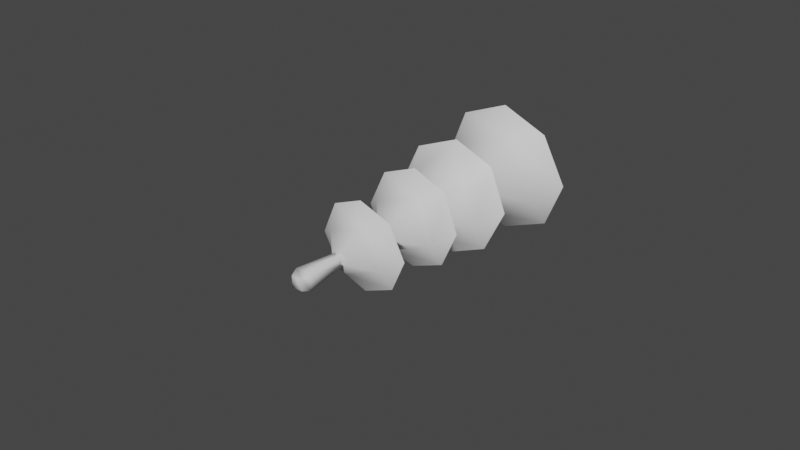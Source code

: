 # Source: FE_leaf_05-06.blend  (saved by Blender 3.0.42; exported with 4.5.12 LTS)
import bpy
from mathutils import Matrix  # noqa: F401  (used for matrix-valued properties, if any)

bpy.ops.wm.read_factory_settings(use_empty=True)
scene = bpy.context.scene
scene.name = 'Scene'

# ---- materials (node trees are filled in below, after node groups)
mat_material_001 = bpy.data.materials.new('Material.001')
mat_material_001.use_transparent_shadow = False

# ---- material node trees
mat_material_001.use_nodes = True; mat_material_001.node_tree.nodes.clear()
_N = mat_material_001.node_tree.nodes; _L = mat_material_001.node_tree.links
n0 = _N.new('ShaderNodeBsdfPrincipled'); n0.name = 'Principled BSDF'; n0.location = (10, 300)
n0.distribution = 'GGX'
n0.subsurface_method = 'RANDOM_WALK_SKIN'
n0.inputs[3].default_value = 1.45
n0.inputs[27].default_value = (0.0, 0.0, 0.0, 1.0)
n0.inputs[28].default_value = 1.0
n1 = _N.new('ShaderNodeOutputMaterial'); n1.name = 'Material Output'; n1.location = (300, 300)
_L.new(n0.outputs[0], n1.inputs[0])
n1.is_active_output = True

# ---- world
world_world = bpy.data.worlds.new('World'); scene.world = world_world
world_world.use_nodes = True; world_world.node_tree.nodes.clear()
_N = world_world.node_tree.nodes; _L = world_world.node_tree.links
n0 = _N.new('ShaderNodeOutputWorld'); n0.name = 'World Output'; n0.location = (300, 300)
n1 = _N.new('ShaderNodeBackground'); n1.name = 'Background'; n1.location = (10, 300)
n1.inputs[0].default_value = (0.05088, 0.05088, 0.05088, 1.0)
_L.new(n1.outputs[0], n0.inputs[0])
n0.is_active_output = True
world_world.color = (0.05088, 0.05088, 0.05088)
world_world.use_sun_shadow = False
world_world.sun_shadow_jitter_overblur = 0.0

# ---- meshes
me_0x07730cf6_gmdl = bpy.data.meshes.new('0x07730CF6.gmdl')
me_0x07730cf6_gmdl.from_pydata([(-2.317e-05, -1.85, -0.3196), (0.2166, -1.851, -0.2312), (0.1921, -1.938, -0.08292), (-0.077, -1.934, -0.1959), (-0.2166, -1.851, -0.2312), (0.3226, -1.862, -0.002114), (0.2166, -1.873, 0.2268), (0.07694, -1.951, 0.1926), (-2.402e-05, -1.882, 0.315), (-0.2166, -1.873, 0.2268), (-0.1921, -1.947, 0.0798), (-0.3227, -1.862, -0.002113), (-2.52e-05, -2.136, 0.002779), (-2.317e-05, -1.85, -0.3196), (-0.07436, -1.915, -0.1894), (0.1855, -1.919, -0.08028), (0.2166, -1.851, -0.2312), (-0.2166, -1.851, -0.2312), (0.3226, -1.862, -0.002114), (0.07431, -1.932, 0.1859), (0.2166, -1.873, 0.2268), (-2.402e-05, -1.882, 0.315), (-0.1856, -1.928, 0.07687), (-0.2166, -1.873, 0.2268), (-0.3227, -1.862, -0.002113), (-2.518e-05, -2.124, 0.002637), (0.218, -1.471, -0.08669), (0.2423, -1.394, -0.2453), (-2.013e-05, -1.385, -0.3421), (-0.0885, -1.471, -0.2133), (-0.2423, -1.394, -0.2453), (0.08824, -1.458, 0.2216), (0.2414, -1.38, 0.2537), (0.3522, -1.392, 0.005294), (-0.2179, -1.464, 0.09635), (-0.2414, -1.38, 0.2537), (-2.461e-05, -1.372, 0.3485), (-0.3522, -1.392, 0.005294), (-2.419e-05, -1.728, 0.005995), (0.218, -1.491, -0.08658), (-0.0885, -1.491, -0.2132), (-2.013e-05, -1.385, -0.3421), (0.2423, -1.394, -0.2453), (-0.2423, -1.394, -0.2453), (0.08824, -1.478, 0.2217), (0.3522, -1.392, 0.005294), (0.2414, -1.38, 0.2537), (-0.2179, -1.484, 0.09646), (-2.461e-05, -1.372, 0.3485), (-0.2414, -1.38, 0.2537), (-0.3522, -1.392, 0.005294), (-2.421e-05, -1.737, 0.006111), (-0.2844, -0.979, 0.2934), (-0.2562, -1.108, 0.1111), (0.1046, -1.081, 0.2543), (-2.534e-05, -0.9449, 0.4054), (0.2844, -0.9504, 0.2937), (0.4131, -0.9646, 0.006517), (0.2562, -1.107, -0.09757), (0.2844, -0.9944, -0.2809), (-2.694e-05, -1.017, -0.3928), (-0.1047, -1.133, -0.2409), (-0.2844, -1.021, -0.2812), (-0.4131, -0.991, 0.006242), (-2.326e-05, -1.357, 0.007203), (-0.2844, -0.979, 0.2934), (-2.534e-05, -0.9449, 0.4054), (0.1046, -1.053, 0.2541), (-0.2562, -1.081, 0.1108), (0.2844, -0.9504, 0.2937), (0.4131, -0.9646, 0.006517), (0.2562, -1.079, -0.09778), (0.2844, -0.9944, -0.2809), (-2.694e-05, -1.017, -0.3928), (-0.1047, -1.106, -0.2411), (-0.2844, -1.021, -0.2812), (-0.4131, -0.991, 0.006242), (-2.322e-05, -1.34, 0.006996), (-0.3261, -0.409, 0.3486), (0.0003748, -0.4014, 0.4821), (0.1218, -0.511, 0.3144), (-0.3019, -0.5045, 0.1347), (0.3266, -0.4066, 0.3482), (0.4784, -0.372, 0.002994), (0.3022, -0.4767, -0.1243), (0.3263, -0.3317, -0.3384), (0.0003351, -0.3284, -0.4681), (-0.1214, -0.4654, -0.3021), (-0.3259, -0.334, -0.3386), (-0.4784, -0.3752, 0.00312), (-2.18e-05, -0.765, 0.00614), (-0.3261, -0.409, 0.3486), (-0.3179, -0.5223, 0.1417), (0.1283, -0.5292, 0.3309), (0.0003748, -0.4014, 0.4821), (0.3266, -0.4066, 0.3482), (0.4784, -0.372, 0.002994), (0.3182, -0.4928, -0.1311), (0.3263, -0.3317, -0.3384), (0.0003351, -0.3284, -0.4681), (-0.1279, -0.4807, -0.3183), (-0.3259, -0.334, -0.3386), (-0.4784, -0.3752, 0.00312), (-2.184e-05, -0.7818, 0.006346), (-0.03346, 0.09197, -0.03576), (-0.03346, 0.09257, 0.03198), (0.03342, 0.09257, 0.03198), (0.03342, 0.09197, -0.03576), (-0.09212, 0.004807, -0.09373), (0.09208, 0.004807, -0.09373), (0.05901, -0.2266, -0.05592), (-0.05905, -0.2266, -0.05592), (0.04542, -0.797, -0.03893), (-0.04547, -0.7999, -0.03891), (0.03342, 0.09197, -0.03576), (0.03342, 0.09257, 0.03198), (0.09208, 0.006474, 0.09285), (0.05901, -0.2256, 0.06367), (0.04542, -0.7902, 0.05311), (-0.09212, 0.006474, 0.09285), (-0.05905, -0.2256, 0.06367), (-0.04547, -0.7934, 0.05313), (-0.03765, -1.428, 0.04691), (0.03761, -1.428, 0.04691), (0.03761, -1.428, -0.02934), (-0.03765, -1.428, -0.02934), (-0.03838, -2.437, -0.04442), (0.03833, -2.437, -0.04442), (0.03833, -2.438, 0.03327), (-0.03838, -2.438, 0.03327), (-0.05584, -2.379, -0.06087), (0.05579, -2.379, -0.06087), (0.05579, -2.381, 0.05221), (-0.05584, -2.381, 0.05221), (0.03833, -2.438, 0.03327), (-0.0317, -2.072, -0.02979), (0.03165, -2.072, -0.02979), (0.03165, -2.073, 0.03439), (-0.0317, -2.073, 0.03439), (-0.03487, -1.774, 0.04279), (0.03482, -1.774, 0.04279), (-0.03487, -1.774, -0.02783), (0.03482, -1.774, -0.02783)], [], [(2, 3, 1), (0, 1, 3), (4, 0, 3), (2, 5, 7), (5, 6, 7), (1, 5, 2), (10, 7, 9), (8, 9, 7), (6, 8, 7), (3, 10, 4), (11, 4, 10), (9, 11, 10), (12, 3, 2), (12, 2, 7), (12, 7, 10), (12, 10, 3), (15, 16, 14), (13, 14, 16), (17, 14, 13), (15, 19, 18), (18, 19, 20), (16, 15, 18), (22, 23, 19), (21, 19, 23), (20, 19, 21), (22, 14, 24), (24, 14, 17), (23, 22, 24), (25, 15, 14), (25, 19, 15), (25, 22, 19), (25, 14, 22), (29, 26, 28), (26, 27, 28), (29, 28, 30), (31, 32, 26), (32, 33, 26), (26, 33, 27), (34, 35, 31), (35, 36, 31), (31, 36, 32), (29, 30, 34), (30, 37, 34), (34, 37, 35), (38, 26, 29), (38, 31, 26), (38, 34, 31), (38, 29, 34), (39, 40, 42), (40, 41, 42), (40, 43, 41), (44, 39, 46), (39, 45, 46), (39, 42, 45), (47, 44, 49), (44, 48, 49), (44, 46, 48), (47, 50, 40), (40, 50, 43), (47, 49, 50), (51, 40, 39), (51, 39, 44), (51, 44, 47), (51, 47, 40), (54, 55, 53), (52, 53, 55), (56, 55, 54), (54, 58, 56), (57, 56, 58), (59, 57, 58), (58, 61, 59), (60, 59, 61), (62, 60, 61), (53, 63, 61), (63, 62, 61), (52, 63, 53), (64, 54, 53), (64, 58, 54), (64, 61, 58), (64, 53, 61), (67, 68, 66), (65, 66, 68), (69, 67, 66), (67, 69, 71), (70, 71, 69), (72, 71, 70), (71, 72, 74), (73, 74, 72), (75, 74, 73), (68, 74, 76), (76, 74, 75), (65, 68, 76), (77, 68, 67), (77, 67, 71), (77, 71, 74), (77, 74, 68), (81, 78, 80), (78, 79, 80), (82, 80, 79), (84, 80, 83), (83, 80, 82), (85, 84, 83), (84, 85, 87), (86, 87, 85), (88, 87, 86), (87, 88, 81), (89, 81, 88), (78, 81, 89), (90, 81, 80), (90, 80, 84), (90, 84, 87), (90, 87, 81), (92, 93, 91), (91, 93, 94), (95, 94, 93), (97, 96, 93), (96, 95, 93), (98, 96, 97), (97, 100, 98), (99, 98, 100), (101, 99, 100), (100, 92, 101), (102, 101, 92), (91, 102, 92), (103, 93, 92), (103, 97, 93), (103, 100, 97), (103, 92, 100), (104, 105, 107), (105, 106, 107), (108, 104, 109), (104, 107, 109), (108, 109, 111), (109, 110, 111), (111, 110, 113), (112, 113, 110), (109, 114, 116), (114, 115, 116), (116, 117, 109), (109, 117, 110), (110, 117, 112), (118, 112, 117), (116, 115, 119), (115, 105, 119), (116, 119, 117), (119, 120, 117), (117, 120, 118), (121, 118, 120), (119, 105, 108), (105, 104, 108), (119, 108, 120), (108, 111, 120), (120, 111, 121), (113, 121, 111), (118, 121, 123), (122, 123, 121), (118, 123, 112), (123, 124, 112), (113, 112, 125), (124, 125, 112), (121, 113, 122), (125, 122, 113), (126, 127, 129), (127, 128, 129), (130, 131, 126), (131, 127, 126), (132, 128, 131), (131, 128, 127), (132, 133, 134), (133, 129, 134), (133, 130, 129), (130, 126, 129), (130, 135, 131), (135, 136, 131), (131, 136, 132), (136, 137, 132), (132, 137, 133), (137, 138, 133), (133, 138, 130), (138, 135, 130), (139, 138, 140), (138, 137, 140), (139, 141, 138), (141, 135, 138), (141, 142, 135), (142, 136, 135), (140, 137, 142), (142, 137, 136), (123, 122, 140), (139, 140, 122), (124, 123, 142), (142, 123, 140), (125, 124, 141), (141, 124, 142), (122, 125, 139), (139, 125, 141)])
me_0x07730cf6_gmdl.polygons.foreach_set('use_smooth', [True] * 196)
_uv = me_0x07730cf6_gmdl.uv_layers.new(name='UVMap')
_uv.uv.foreach_set('vector', [0.6909, 0.1958, 0.579, 0.2435, 0.7043, 0.2616, 0.6111, 0.3003, 0.7043, 0.2616, 0.579, 0.2435, 0.5178, 0.2616, 0.6111, 0.3003, 0.579, 0.2435, 0.6909, 0.1958, 0.75, 0.1614, 0.6431, 0.07926, 0.75, 0.1614, 0.7043, 0.06113, 0.6431, 0.07926, 0.7043, 0.2616, 0.75, 0.1614, 0.6909, 0.1958, 0.5312, 0.127, 0.6431, 0.07926, 0.5178, 0.06113, 0.6111, 0.02248, 0.5178, 0.06113, 0.6431, 0.07926, 0.7043, 0.06113, 0.6111, 0.02248, 0.6431, 0.07926, 0.579, 0.2435, 0.5312, 0.127, 0.5178, 0.2616, 0.4721, 0.1614, 0.5178, 0.2616, 0.5312, 0.127, 0.5178, 0.06113, 0.4721, 0.1614, 0.5312, 0.127, 0.611, 0.1614, 0.579, 0.2435, 0.6909, 0.1958, 0.611, 0.1614, 0.6909, 0.1958, 0.6431, 0.07926, 0.611, 0.1614, 0.6431, 0.07926, 0.5312, 0.127, 0.611, 0.1614, 0.5312, 0.127, 0.579, 0.2435, 0.6917, 0.1991, 0.7051, 0.2649, 0.5798, 0.2468, 0.6118, 0.3036, 0.5798, 0.2468, 0.7051, 0.2649, 0.5186, 0.2649, 0.5798, 0.2468, 0.6118, 0.3036, 0.6917, 0.1991, 0.6438, 0.08255, 0.7508, 0.1646, 0.7508, 0.1646, 0.6438, 0.08255, 0.7051, 0.06442, 0.7051, 0.2649, 0.6917, 0.1991, 0.7508, 0.1646, 0.532, 0.1303, 0.5186, 0.06442, 0.6438, 0.08255, 0.6118, 0.02577, 0.6438, 0.08255, 0.5186, 0.06442, 0.7051, 0.06442, 0.6438, 0.08255, 0.6118, 0.02577, 0.532, 0.1303, 0.5798, 0.2468, 0.4729, 0.1646, 0.4729, 0.1646, 0.5798, 0.2468, 0.5186, 0.2649, 0.5186, 0.06442, 0.532, 0.1303, 0.4729, 0.1646, 0.6118, 0.1647, 0.6917, 0.1991, 0.5798, 0.2468, 0.6118, 0.1647, 0.6438, 0.08255, 0.6917, 0.1991, 0.6118, 0.1647, 0.532, 0.1303, 0.6438, 0.08255, 0.6118, 0.1647, 0.5798, 0.2468, 0.532, 0.1303, 0.4786, 0.6092, 0.6621, 0.6111, 0.4947, 0.6948, 0.6621, 0.6111, 0.639, 0.6979, 0.4947, 0.6948, 0.4786, 0.6092, 0.4947, 0.6948, 0.3937, 0.5915, 0.6653, 0.4236, 0.7459, 0.4402, 0.6621, 0.6111, 0.7459, 0.4402, 0.7463, 0.5926, 0.6621, 0.6111, 0.6621, 0.6111, 0.7463, 0.5926, 0.639, 0.6979, 0.4824, 0.421, 0.5059, 0.3342, 0.6653, 0.4236, 0.5059, 0.3342, 0.6492, 0.3383, 0.6653, 0.4236, 0.6653, 0.4236, 0.6492, 0.3383, 0.7459, 0.4402, 0.4786, 0.6092, 0.3937, 0.5915, 0.4824, 0.421, 0.3937, 0.5915, 0.3942, 0.4381, 0.4824, 0.421, 0.4824, 0.421, 0.3942, 0.4381, 0.5059, 0.3342, 0.5718, 0.5169, 0.6621, 0.6111, 0.4786, 0.6092, 0.5718, 0.5169, 0.6653, 0.4236, 0.6621, 0.6111, 0.5718, 0.5169, 0.4824, 0.421, 0.6653, 0.4236, 0.5718, 0.5169, 0.4786, 0.6092, 0.4824, 0.421, 0.6635, 0.6094, 0.48, 0.6075, 0.6405, 0.6962, 0.48, 0.6075, 0.4961, 0.693, 0.6405, 0.6962, 0.48, 0.6075, 0.3952, 0.5898, 0.4961, 0.693, 0.6668, 0.4218, 0.6635, 0.6094, 0.7473, 0.4384, 0.6635, 0.6094, 0.7478, 0.5909, 0.7473, 0.4384, 0.6635, 0.6094, 0.6405, 0.6962, 0.7478, 0.5909, 0.4839, 0.4193, 0.6668, 0.4218, 0.5074, 0.3325, 0.6668, 0.4218, 0.6507, 0.3366, 0.5074, 0.3325, 0.6668, 0.4218, 0.7473, 0.4384, 0.6507, 0.3366, 0.4839, 0.4193, 0.3957, 0.4363, 0.48, 0.6075, 0.48, 0.6075, 0.3957, 0.4363, 0.3952, 0.5898, 0.4839, 0.4193, 0.5074, 0.3325, 0.3957, 0.4363, 0.5733, 0.5152, 0.48, 0.6075, 0.6635, 0.6094, 0.5733, 0.5152, 0.6635, 0.6094, 0.6668, 0.4218, 0.5733, 0.5152, 0.6668, 0.4218, 0.4839, 0.4193, 0.5733, 0.5152, 0.4839, 0.4193, 0.48, 0.6075, 0.2932, 0.09693, 0.2341, 0.008513, 0.08966, 0.1805, 0.07375, 0.07376, 0.08966, 0.1805, 0.2341, 0.008513, 0.3945, 0.07376, 0.2341, 0.008513, 0.2932, 0.09693, 0.2932, 0.09693, 0.3786, 0.3024, 0.3945, 0.07376, 0.4671, 0.2415, 0.3945, 0.07376, 0.3786, 0.3024, 0.3945, 0.4092, 0.4671, 0.2415, 0.3786, 0.3024, 0.3786, 0.3024, 0.1751, 0.386, 0.3945, 0.4092, 0.2341, 0.4745, 0.3945, 0.4092, 0.1751, 0.386, 0.07375, 0.4092, 0.2341, 0.4745, 0.1751, 0.386, 0.08966, 0.1805, 0.001167, 0.2415, 0.1751, 0.386, 0.001167, 0.2415, 0.07375, 0.4092, 0.1751, 0.386, 0.07375, 0.07376, 0.001167, 0.2415, 0.08966, 0.1805, 0.2341, 0.2415, 0.2932, 0.09693, 0.08966, 0.1805, 0.2341, 0.2415, 0.3786, 0.3024, 0.2932, 0.09693, 0.2341, 0.2415, 0.1751, 0.386, 0.3786, 0.3024, 0.2341, 0.2415, 0.08966, 0.1805, 0.1751, 0.386, 0.2955, 0.09782, 0.09198, 0.1814, 0.2365, 0.0094, 0.07607, 0.07465, 0.2365, 0.0094, 0.09198, 0.1814, 0.3968, 0.07465, 0.2955, 0.09782, 0.2365, 0.0094, 0.2955, 0.09782, 0.3968, 0.07465, 0.3809, 0.3033, 0.4694, 0.2424, 0.3809, 0.3033, 0.3968, 0.07465, 0.3968, 0.4101, 0.3809, 0.3033, 0.4694, 0.2424, 0.3809, 0.3033, 0.3968, 0.4101, 0.1774, 0.3869, 0.2365, 0.4753, 0.1774, 0.3869, 0.3968, 0.4101, 0.07607, 0.4101, 0.1774, 0.3869, 0.2365, 0.4753, 0.09198, 0.1814, 0.1774, 0.3869, 0.003488, 0.2424, 0.003488, 0.2424, 0.1774, 0.3869, 0.07607, 0.4101, 0.07607, 0.07465, 0.09198, 0.1814, 0.003488, 0.2424, 0.2365, 0.2424, 0.09198, 0.1814, 0.2955, 0.09782, 0.2365, 0.2424, 0.2955, 0.09782, 0.3809, 0.3033, 0.2365, 0.2424, 0.3809, 0.3033, 0.1774, 0.3869, 0.2365, 0.2424, 0.1774, 0.3869, 0.09198, 0.1814, 0.1121, 0.6471, 0.145, 0.5423, 0.3462, 0.6501, 0.145, 0.5423, 0.3243, 0.5469, 0.3462, 0.6501, 0.4482, 0.6766, 0.3462, 0.6501, 0.3243, 0.5469, 0.3393, 0.8924, 0.3462, 0.6501, 0.4474, 0.8693, 0.4474, 0.8693, 0.3462, 0.6501, 0.4482, 0.6766, 0.3061, 0.9978, 0.3393, 0.8924, 0.4474, 0.8693, 0.3393, 0.8924, 0.3061, 0.9978, 0.1056, 0.8886, 0.1277, 0.9916, 0.1056, 0.8886, 0.3061, 0.9978, 0.00291, 0.8639, 0.1056, 0.8886, 0.1277, 0.9916, 0.1056, 0.8886, 0.00291, 0.8639, 0.1121, 0.6471, 0.002754, 0.6727, 0.1121, 0.6471, 0.00291, 0.8639, 0.145, 0.5423, 0.1121, 0.6471, 0.002754, 0.6727, 0.2262, 0.7684, 0.1121, 0.6471, 0.3462, 0.6501, 0.2262, 0.7684, 0.3462, 0.6501, 0.3393, 0.8924, 0.2262, 0.7684, 0.3393, 0.8924, 0.1056, 0.8886, 0.2262, 0.7684, 0.1056, 0.8886, 0.1121, 0.6471, 0.1117, 0.6504, 0.3458, 0.6508, 0.1434, 0.5452, 0.1434, 0.5452, 0.3458, 0.6508, 0.3228, 0.5479, 0.4481, 0.6762, 0.3228, 0.5479, 0.3458, 0.6508, 0.3415, 0.8932, 0.4494, 0.8689, 0.3458, 0.6508, 0.4494, 0.8689, 0.4481, 0.6762, 0.3458, 0.6508, 0.3095, 0.9989, 0.4494, 0.8689, 0.3415, 0.8932, 0.3415, 0.8932, 0.1078, 0.8919, 0.3095, 0.9989, 0.1311, 0.9946, 0.3095, 0.9989, 0.1078, 0.8919, 0.004861, 0.8683, 0.1311, 0.9946, 0.1078, 0.8919, 0.1078, 0.8919, 0.1117, 0.6504, 0.004861, 0.8683, 0.002623, 0.6772, 0.004861, 0.8683, 0.1117, 0.6504, 0.1434, 0.5452, 0.002623, 0.6772, 0.1117, 0.6504, 0.2271, 0.7704, 0.3458, 0.6508, 0.1117, 0.6504, 0.2271, 0.7704, 0.3415, 0.8932, 0.3458, 0.6508, 0.2271, 0.7704, 0.1078, 0.8919, 0.3415, 0.8932, 0.2271, 0.7704, 0.1117, 0.6504, 0.1078, 0.8919, 0.8428, 0.9592, 0.8679, 0.959, 0.9485, 0.9629, 0.8679, 0.959, 0.9548, 0.9822, 0.9485, 0.9629, 0.8361, 0.9405, 0.8428, 0.9592, 0.9428, 0.9405, 0.8428, 0.9592, 0.9485, 0.9629, 0.9428, 0.9405, 0.8361, 0.9405, 0.9428, 0.9405, 0.8361, 0.8413, 0.9428, 0.9405, 0.9428, 0.8413, 0.8361, 0.8413, 0.8361, 0.8413, 0.9428, 0.8413, 0.8361, 0.7461, 0.9428, 0.7465, 0.8361, 0.7461, 0.9428, 0.8413, 0.9428, 0.9405, 0.9485, 0.9629, 0.912, 0.9405, 0.9485, 0.9629, 0.9126, 0.9614, 0.912, 0.9405, 0.912, 0.9405, 0.912, 0.8413, 0.9428, 0.9405, 0.9428, 0.9405, 0.912, 0.8413, 0.9428, 0.8413, 0.9428, 0.8413, 0.912, 0.8413, 0.9428, 0.7465, 0.912, 0.7476, 0.9428, 0.7465, 0.912, 0.8413, 0.912, 0.9405, 0.9126, 0.9614, 0.8669, 0.9405, 0.9126, 0.9614, 0.8679, 0.959, 0.8669, 0.9405, 0.912, 0.9405, 0.8669, 0.9405, 0.912, 0.8413, 0.8669, 0.9405, 0.8669, 0.8413, 0.912, 0.8413, 0.912, 0.8413, 0.8669, 0.8413, 0.912, 0.7476, 0.8669, 0.7471, 0.912, 0.7476, 0.8669, 0.8413, 0.8669, 0.9405, 0.8679, 0.959, 0.8361, 0.9405, 0.8679, 0.959, 0.8428, 0.9592, 0.8361, 0.9405, 0.8669, 0.9405, 0.8361, 0.9405, 0.8669, 0.8413, 0.8361, 0.9405, 0.8361, 0.8413, 0.8669, 0.8413, 0.8669, 0.8413, 0.8361, 0.8413, 0.8669, 0.7471, 0.8361, 0.7461, 0.8669, 0.7471, 0.8361, 0.8413, 0.912, 0.7476, 0.8669, 0.7471, 0.912, 0.5563, 0.8669, 0.5563, 0.912, 0.5563, 0.8669, 0.7471, 0.912, 0.7476, 0.912, 0.5563, 0.9428, 0.7465, 0.912, 0.5563, 0.9428, 0.5563, 0.9428, 0.7465, 0.8361, 0.7461, 0.9428, 0.7465, 0.8361, 0.5563, 0.9428, 0.5563, 0.8361, 0.5563, 0.9428, 0.7465, 0.8669, 0.7471, 0.8361, 0.7461, 0.8669, 0.5563, 0.8361, 0.5563, 0.8669, 0.5563, 0.8361, 0.7461, 0.8365, 0.03631, 0.95, 0.03631, 0.8722, 0.03613, 0.95, 0.03631, 0.9181, 0.03613, 0.8722, 0.03613, 0.8361, 0.05617, 0.9428, 0.05617, 0.8365, 0.03631, 0.9428, 0.05617, 0.95, 0.03631, 0.8365, 0.03631, 0.912, 0.05617, 0.9181, 0.03613, 0.9428, 0.05617, 0.9428, 0.05617, 0.9181, 0.03613, 0.95, 0.03631, 0.912, 0.05617, 0.8669, 0.05617, 0.9181, 0.03613, 0.8669, 0.05617, 0.8722, 0.03613, 0.9181, 0.03613, 0.8669, 0.05617, 0.8361, 0.05617, 0.8722, 0.03613, 0.8361, 0.05617, 0.8365, 0.03631, 0.8722, 0.03613, 0.8361, 0.05617, 0.8361, 0.2367, 0.9428, 0.05617, 0.8361, 0.2367, 0.9428, 0.2367, 0.9428, 0.05617, 0.9428, 0.05617, 0.9428, 0.2367, 0.912, 0.05617, 0.9428, 0.2367, 0.912, 0.2367, 0.912, 0.05617, 0.912, 0.05617, 0.912, 0.2367, 0.8669, 0.05617, 0.912, 0.2367, 0.8669, 0.2367, 0.8669, 0.05617, 0.8669, 0.05617, 0.8669, 0.2367, 0.8361, 0.05617, 0.8669, 0.2367, 0.8361, 0.2367, 0.8361, 0.05617, 0.8669, 0.3846, 0.8669, 0.2367, 0.912, 0.3847, 0.8669, 0.2367, 0.912, 0.2367, 0.912, 0.3847, 0.8669, 0.3846, 0.8361, 0.3844, 0.8669, 0.2367, 0.8361, 0.3844, 0.8361, 0.2367, 0.8669, 0.2367, 0.8361, 0.3844, 0.9428, 0.3845, 0.8361, 0.2367, 0.9428, 0.3845, 0.9428, 0.2367, 0.8361, 0.2367, 0.912, 0.3847, 0.912, 0.2367, 0.9428, 0.3845, 0.9428, 0.3845, 0.912, 0.2367, 0.9428, 0.2367, 0.912, 0.5563, 0.8669, 0.5563, 0.912, 0.3847, 0.8669, 0.3846, 0.912, 0.3847, 0.8669, 0.5563, 0.9428, 0.5563, 0.912, 0.5563, 0.9428, 0.3845, 0.9428, 0.3845, 0.912, 0.5563, 0.912, 0.3847, 0.8361, 0.5563, 0.9428, 0.5563, 0.8361, 0.3844, 0.8361, 0.3844, 0.9428, 0.5563, 0.9428, 0.3845, 0.8669, 0.5563, 0.8361, 0.5563, 0.8669, 0.3846, 0.8669, 0.3846, 0.8361, 0.5563, 0.8361, 0.3844])
me_0x07730cf6_gmdl.materials.append(mat_material_001)
me_0x07730cf6_gmdl.use_remesh_fix_poles = True
me_0x07730cf6_gmdl.use_remesh_preserve_attributes = False
me_0x07730cf6_gmdl.update()
arm_armature = bpy.data.armatures.new('Armature')  # bones are not reproduced

# ---- objects
ob_armature = bpy.data.objects.new('Armature', arm_armature)
ob_1_252322_fb0_f_68_4552_lu50 = bpy.data.objects.new('1,252322 Fb0 F 68,4552 LU50', me_0x07730cf6_gmdl)

# ---- transforms, parenting, visibility, modifiers, constraints
ob_armature.location = (0.0, 0.0, 0.0)
ob_1_252322_fb0_f_68_4552_lu50.parent = ob_armature
ob_1_252322_fb0_f_68_4552_lu50.location = (0.0, 0.0, 0.0)
_vg = ob_1_252322_fb0_f_68_4552_lu50.vertex_groups.new(name='Bone')
for _i, _w in zip([0, 1, 2, 3, 4, 5, 6, 7, 8, 9, 10, 11, 12, 13, 14, 15, 16, 17, 18, 19, 20, 21, 22, 23, 24, 25, 26, 27, 28, 29, 30, 31, 32, 33, 34, 35, 36, 37, 38, 39, 40, 41, 42, 43, 44, 45, 46, 47, 48, 49, 50, 51, 52, 53, 54, 55, 56, 57, 58, 59, 60, 61, 62, 63, 64, 65, 66, 67, 68, 69, 70, 71, 72, 73, 74, 75, 76, 77, 78, 79, 80, 81, 82, 83, 84, 85, 86, 87, 88, 89, 90, 91, 92, 93, 94, 95, 96, 97, 98, 99, 100, 101, 102, 103, 104, 105, 106, 107, 108, 109, 110, 111, 112, 113, 114, 115, 116, 117, 118, 119, 120, 121, 122, 123, 124, 125, 126, 127, 128, 129, 130, 131, 132, 133, 134, 135, 136, 137, 138, 139, 140, 141, 142], [0.0003522, 0.002696, 6.491e-05, 0.0, 3.219e-06, 0.02411, 0.0, 1.729e-06, 2.086e-06, 0.0, 0.0, 1.192e-06, 4.888e-06, 0.0002545, 0.0, 0.0004439, 0.000682, 1.252e-06, 0.008831, 0.0, 0.0003946, 0.0006472, 0.0, 5.144e-05, 0.0, 0.0, 0.0, 2.158e-05, 1.55e-05, 1.431e-06, 0.007814, 0.0006098, 3.392e-05, 8.643e-06, 0.0, 0.0006204, 4.9e-05, 8.166e-06, 7.755e-05, 0.0, 0.0, 6.795e-05, 0.0001198, 0.0001586, 3.105e-05, 0.0002145, 0.0001127, 1.609e-06, 2.289e-05, 0.0, 0.0, 0.0, 1.49e-06, 0.0, 2.98e-06, 0.0, 9.364e-05, 3.272e-05, 2.08e-05, 8.166e-06, 1.281e-05, 7.57e-06, 0.0001264, 0.0001104, 0.0, 0.000553, 7.063e-05, 0.0, 0.001039, 0.0, 0.0001642, 1.431e-06, 2.158e-05, 0.0, 9.477e-05, 0.0, 0.01966, 0.0, 0.0006053, 0.0001824, 0.0, 6.318e-06, 7.486e-05, 0.001847, 0.0, 0.0009782, 0.0008323, 0.0, 0.0, 1.067e-05, 0.0, 1.979e-05, 0.0, 0.01321, 0.001854, 0.0, 0.0, 0.0001139, 0.006739, 0.0002686, 0.0, 0.0002018, 1.246e-05, 0.0, 1.0, 1.0, 1.0, 1.0, 1.919e-05, 2.027e-06, 1.234e-05, 1.806e-05, 0.0, 0.0, 1.0, 1.0, 0.0, 1.287e-05, 0.0, 0.0, 0.0002174, 0.0, 0.0001171, 0.0, 0.0, 1.669e-06, 0.0, 9.593e-09, 0.0, 0.0, 1.986e-08, 0.0, 4.415e-09, 0.0, 0.0, 1.138e-05, 1.073e-06, 0.0, 0.0, 0.0, 0.0, 1.073e-06, 0.0]): _vg.add([_i], _w, 'REPLACE')
_vg = ob_1_252322_fb0_f_68_4552_lu50.vertex_groups.new(name='Bone.006')
for _i, _w in zip([108, 109, 116, 119], [1.0, 1.0, 1.0, 1.0]): _vg.add([_i], _w, 'REPLACE')
_vg = ob_1_252322_fb0_f_68_4552_lu50.vertex_groups.new(name='Bone.001')
for _i, _w in zip([110, 111, 117, 120], [1.0, 1.0, 1.0, 0.9998]): _vg.add([_i], _w, 'REPLACE')
_vg = ob_1_252322_fb0_f_68_4552_lu50.vertex_groups.new(name='Bone.002')
for _i, _w in zip([0, 1, 2, 3, 4, 5, 6, 7, 8, 9, 10, 11, 12, 13, 14, 15, 16, 17, 18, 19, 20, 21, 22, 23, 24, 25, 26, 27, 28, 29, 30, 31, 32, 33, 34, 35, 36, 37, 38, 39, 40, 41, 42, 43, 44, 45, 46, 47, 48, 49, 50, 51, 52, 53, 54, 55, 56, 57, 58, 59, 60, 61, 62, 63, 64, 65, 66, 67, 68, 69, 70, 71, 72, 73, 74, 75, 76, 77, 78, 79, 80, 81, 82, 83, 84, 85, 86, 87, 88, 89, 90, 91, 92, 93, 94, 95, 96, 97, 98, 99, 100, 101, 102, 103, 104, 105, 106, 107, 108, 109, 110, 111, 112, 113, 114, 115, 116, 117, 118, 119, 120, 121, 122, 123, 124, 125, 126, 127, 128, 129, 130, 131, 132, 133, 134, 135, 136, 137, 138, 139, 140, 141, 142], [0.0, 0.0, 0.0, 0.0, 0.0, 0.0, 0.0, 0.0, 0.0, 0.0, 0.0, 0.0, 0.0, 0.0, 0.0, 0.0, 0.0, 0.0, 0.0, 0.0, 0.0, 0.0, 0.0, 0.0, 0.0, 0.0, 0.0, 0.0, 0.0, 0.0, 0.0, 0.0, 0.0, 0.0, 0.0, 0.0, 0.0, 0.0, 0.0, 0.0, 0.0, 0.0, 0.0, 0.0, 0.0, 0.0, 0.0, 0.0, 0.0, 0.0, 0.0, 0.0, 0.0, 0.0, 0.0, 0.0, 0.0, 0.0, 0.0, 0.0, 0.0, 0.0, 0.0, 0.0, 0.0, 0.0, 0.0, 0.0, 0.0, 0.0, 0.0, 0.0, 0.0, 0.0, 0.0, 0.0, 0.0, 0.0, 0.9994, 0.9998, 1.0, 1.0, 0.9999, 0.9982, 1.0, 0.999, 0.9992, 1.0, 1.0, 1.0, 1.0, 1.0, 1.0, 0.9868, 0.9981, 1.0, 1.0, 0.9999, 0.9933, 0.9997, 1.0, 0.9998, 1.0, 1.0, 0.0, 0.0, 0.0, 0.0, 0.0, 0.0, 0.0, 0.0, 1.0, 1.0, 0.0, 0.0, 0.0, 0.0, 1.0, 0.0, 0.0, 1.0, 0.0, 0.0, 0.0, 0.0, 0.0, 0.0, 0.0, 0.0, 0.0, 0.0, 0.0, 0.0, 0.0, 0.0, 0.0, 0.0, 0.0, 0.0, 0.0, 0.0, 0.0]): _vg.add([_i], _w, 'REPLACE')
_vg = ob_1_252322_fb0_f_68_4552_lu50.vertex_groups.new(name='Bone.003')
for _i, _w in zip([0, 1, 2, 3, 4, 5, 6, 7, 8, 9, 10, 11, 12, 13, 14, 15, 16, 17, 18, 19, 20, 21, 22, 23, 24, 25, 26, 27, 28, 29, 30, 31, 32, 33, 34, 35, 36, 37, 38, 39, 40, 41, 42, 43, 44, 45, 46, 47, 48, 49, 50, 51, 52, 53, 54, 55, 56, 57, 58, 59, 60, 61, 62, 63, 64, 65, 66, 67, 68, 69, 70, 71, 72, 73, 74, 75, 76, 77, 78, 79, 80, 81, 82, 83, 84, 85, 86, 87, 88, 89, 90, 91, 92, 93, 94, 95, 96, 97, 98, 99, 100, 101, 102, 103, 104, 105, 106, 107, 108, 109, 110, 111, 112, 113, 114, 115, 116, 117, 118, 119, 120, 121, 122, 123, 124, 125, 126, 127, 128, 129, 130, 131, 132, 133, 134, 135, 136, 137, 138, 139, 140, 141, 142], [0.0, 0.0, 0.0, 0.0, 0.0, 0.0, 0.0, 0.0, 0.0, 0.0, 0.0, 0.0, 0.0, 0.0, 0.0, 0.0, 0.0, 0.0, 0.0, 0.0, 0.0, 0.0, 0.0, 0.0, 0.0, 0.0, 0.0, 0.0, 0.0, 0.0, 0.0, 0.0, 0.0, 0.0, 0.0, 0.0, 0.0, 0.0, 0.0, 0.0, 0.0, 0.0, 0.0, 0.0, 0.0, 0.0, 0.0, 0.0, 0.0, 0.0, 0.0, 0.0, 1.0, 1.0, 1.0, 1.0, 0.9999, 1.0, 1.0, 1.0, 1.0, 1.0, 0.9999, 0.9999, 1.0, 0.9994, 0.9999, 1.0, 0.999, 1.0, 0.9998, 1.0, 1.0, 1.0, 0.9999, 1.0, 0.9803, 1.0, 0.0, 0.0, 0.0, 0.0, 0.0, 0.0, 0.0, 0.0, 0.0, 0.0, 0.0, 0.0, 0.0, 0.0, 0.0, 0.0, 0.0, 0.0, 0.0, 0.0, 0.0, 0.0, 0.0, 0.0, 0.0, 0.0, 0.0, 0.0, 0.0, 0.0, 0.0, 0.0, 0.0, 0.0, 0.0, 0.0, 0.0, 0.0, 0.0, 0.0, 0.0, 0.0, 0.0, 0.0, 0.9999, 1.0, 1.0, 1.0, 0.0, 0.0, 0.0, 0.0, 0.0, 0.0, 0.0, 0.0, 0.0, 0.0, 0.0, 0.0, 0.0, 0.0, 0.0, 0.0, 0.0]): _vg.add([_i], _w, 'REPLACE')
_vg = ob_1_252322_fb0_f_68_4552_lu50.vertex_groups.new(name='Bone.004')
for _i, _w in zip([0, 1, 2, 3, 4, 5, 6, 7, 8, 9, 10, 11, 12, 13, 14, 15, 16, 17, 18, 19, 20, 21, 22, 23, 24, 25, 26, 27, 28, 29, 30, 31, 32, 33, 34, 35, 36, 37, 38, 39, 40, 41, 42, 43, 44, 45, 46, 47, 48, 49, 50, 51, 52, 53, 54, 55, 56, 57, 58, 59, 60, 61, 62, 63, 64, 65, 66, 67, 68, 69, 70, 71, 72, 73, 74, 75, 76, 77, 78, 79, 80, 81, 82, 83, 84, 85, 86, 87, 88, 89, 90, 91, 92, 93, 94, 95, 96, 97, 98, 99, 100, 101, 102, 103, 104, 105, 106, 107, 108, 109, 110, 111, 112, 113, 114, 115, 116, 117, 118, 119, 120, 121, 122, 123, 124, 125, 126, 127, 128, 129, 130, 131, 132, 133, 134, 135, 136, 137, 138, 139, 140, 141, 142], [0.0, 0.0, 0.0, 0.0, 0.0, 0.0, 0.0, 0.0, 0.0, 0.0, 0.0, 0.0, 0.0, 0.0, 0.0, 0.0, 0.0, 0.0, 0.0, 0.0, 0.0, 0.0, 0.0, 0.0, 0.0, 0.0, 1.0, 1.0, 1.0, 1.0, 0.9922, 0.9994, 1.0, 1.0, 1.0, 0.9994, 1.0, 1.0, 0.9999, 1.0, 1.0, 0.9999, 0.9999, 0.9998, 1.0, 0.9998, 0.9999, 1.0, 1.0, 1.0, 1.0, 1.0, 0.0, 0.0, 0.0, 0.0, 0.0, 0.0, 0.0, 0.0, 0.0, 0.0, 0.0, 0.0, 0.0, 0.0, 0.0, 0.0, 0.0, 0.0, 0.0, 0.0, 0.0, 0.0, 0.0, 0.0, 0.0, 0.0, 0.0, 0.0, 0.0, 0.0, 0.0, 0.0, 0.0, 0.0, 0.0, 0.0, 0.0, 0.0, 0.0, 0.0, 0.0, 0.0, 0.0, 0.0, 0.0, 0.0, 0.0, 0.0, 0.0, 0.0, 0.0, 0.0, 0.0, 0.0, 0.0, 0.0, 0.0, 0.0, 0.0, 0.0, 0.0, 0.0, 0.0, 0.0, 0.0, 0.0, 0.0, 0.0, 0.0, 0.0, 0.0, 0.0, 0.0, 0.0, 0.0, 0.0, 0.0, 0.0, 0.0, 0.0, 0.0, 0.0, 0.0, 0.0, 0.0, 0.0, 0.0, 1.0, 1.0, 1.0, 1.0]): _vg.add([_i], _w, 'REPLACE')
_vg = ob_1_252322_fb0_f_68_4552_lu50.vertex_groups.new(name='Bone.010')
for _i, _w in zip([0, 1, 2, 3, 4, 5, 6, 7, 8, 9, 10, 11, 12, 13, 14, 15, 16, 17, 18, 19, 20, 21, 22, 23, 24, 25, 26, 27, 28, 29, 30, 31, 32, 33, 34, 35, 36, 37, 38, 39, 40, 41, 42, 43, 44, 45, 46, 47, 48, 49, 50, 51, 52, 53, 54, 55, 56, 57, 58, 59, 60, 61, 62, 63, 64, 65, 66, 67, 68, 69, 70, 71, 72, 73, 74, 75, 76, 77, 78, 79, 80, 81, 82, 83, 84, 85, 86, 87, 88, 89, 90, 91, 92, 93, 94, 95, 96, 97, 98, 99, 100, 101, 102, 103, 104, 105, 106, 107, 108, 109, 110, 111, 112, 113, 114, 115, 116, 117, 118, 119, 120, 121, 122, 123, 124, 125, 126, 127, 128, 129, 130, 131, 132, 133, 134, 135, 136, 137, 138, 139, 140, 141, 142], [0.9996, 0.9973, 0.9999, 1.0, 1.0, 0.9759, 1.0, 1.0, 1.0, 1.0, 1.0, 1.0, 1.0, 0.9997, 1.0, 0.9996, 0.9993, 1.0, 0.9912, 1.0, 0.9996, 0.9994, 1.0, 0.9999, 1.0, 1.0, 0.0, 0.0, 0.0, 0.0, 0.0, 0.0, 0.0, 0.0, 0.0, 0.0, 0.0, 0.0, 0.0, 0.0, 0.0, 0.0, 0.0, 0.0, 0.0, 0.0, 0.0, 0.0, 0.0, 0.0, 0.0, 0.0, 0.0, 0.0, 0.0, 0.0, 0.0, 0.0, 0.0, 0.0, 0.0, 0.0, 0.0, 0.0, 0.0, 0.0, 0.0, 0.0, 0.0, 0.0, 0.0, 0.0, 0.0, 0.0, 0.0, 0.0, 0.0, 0.0, 0.0, 0.0, 0.0, 0.0, 0.0, 0.0, 0.0, 0.0, 0.0, 0.0, 0.0, 0.0, 0.0, 0.0, 0.0, 0.0, 0.0, 0.0, 0.0, 0.0, 0.0, 0.0, 0.0, 0.0, 0.0, 0.0, 0.0, 0.0, 0.0, 0.0, 0.0, 0.0, 0.0, 0.0, 0.0, 0.0, 0.0, 0.0, 0.0, 0.0, 0.0, 0.0, 0.0, 0.0, 0.0, 0.0, 0.0, 0.0, 0.0, 2.613e-06, 0.0, 0.0, 0.0001153, 5.955e-05, 2.64e-05, 0.0, 0.0, 1.0, 1.0, 1.0, 1.0, 0.0, 0.0, 0.0, 0.0]): _vg.add([_i], _w, 'REPLACE')
_vg = ob_1_252322_fb0_f_68_4552_lu50.vertex_groups.new(name='Bone.011')
for _i, _w in zip([126, 127, 128, 129, 130, 131, 132, 133, 134], [1.0, 1.0, 1.0, 1.0, 0.9999, 0.9999, 1.0, 1.0, 1.0]): _vg.add([_i], _w, 'REPLACE')
_m = ob_1_252322_fb0_f_68_4552_lu50.modifiers.new('Armature', 'ARMATURE')
_m.object = ob_armature

# ---- collection membership
scene.collection.objects.link(ob_armature)
scene.collection.objects.link(ob_1_252322_fb0_f_68_4552_lu50)

# ---- scene / render settings (as saved in the file)
scene.frame_start = 1; scene.frame_end = 250; scene.frame_set(30)
scene.render.engine = 'BLENDER_EEVEE_NEXT'
scene.cycles.sampling_pattern = 'TABULATED_SOBOL'
scene.cycles.use_light_tree = False
scene.view_settings.view_transform = 'Filmic'
bpy.context.view_layer.update()

# ---- added for rendering (the .blend has no active camera and no usable light): camera, sun
cam_auto = bpy.data.cameras.new('AutoCamera')
cam_auto.lens = 50.0
cam_auto.sensor_width = 36.0
cam_auto.clip_end = 1000.0
ob_auto_camera = bpy.data.objects.new('AutoCamera', cam_auto)
scene.collection.objects.link(ob_auto_camera)
ob_auto_camera.location = (3.97497, -6.28579, 3.18756)
ob_auto_camera.rotation_euler = (1.09748, -7.21219e-08, 0.694738)
scene.camera = ob_auto_camera
light_auto_sun = bpy.data.lights.new('AutoSun', 'SUN')
light_auto_sun.energy = 3.0
light_auto_sun.angle = 0.0523599
ob_auto_sun = bpy.data.objects.new('AutoSun', light_auto_sun)
scene.collection.objects.link(ob_auto_sun)
ob_auto_sun.rotation_euler = (0.872665, 0.174533, 0.523599)
bpy.context.view_layer.update()
